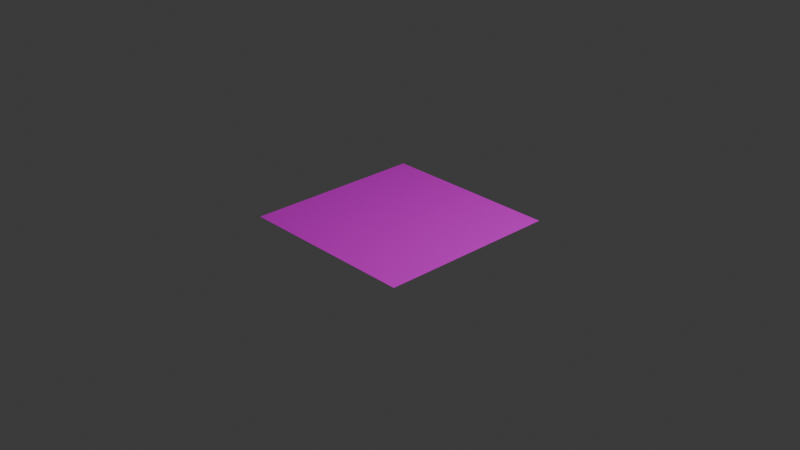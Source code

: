 # Source: pigeon_drawing_animation1.blend  (saved by Blender 4.3.32; exported with 4.5.12 LTS)
import bpy
from mathutils import Matrix  # noqa: F401  (used for matrix-valued properties, if any)

bpy.ops.wm.read_factory_settings(use_empty=True)
scene = bpy.context.scene
scene.name = 'Scene'

# ---- collections
col_collection = bpy.data.collections.new('Collection'); scene.collection.children.link(col_collection)

# ---- images (referenced by path relative to the original .blend; pixels are not part of the script)
import os
ASSET_DIR = os.environ.get("B2B_ASSET_DIR", "")  # directory of the original .blend (textures are referenced by path, not embedded)
HERE = os.path.dirname(os.path.abspath(__file__))  # packed textures are extracted next to this script under _unpacked/

def load_image(name, relpath, width, height, colorspace="sRGB"):
    """Load a texture the original file referenced (path relative to the .blend, or extracted next to this script)."""
    p = next((c for c in (os.path.join(HERE, relpath), os.path.join(ASSET_DIR, relpath)) if relpath and os.path.exists(c)), "")
    if p:
        img = bpy.data.images.load(p, check_existing=True)
        img.name = name
    else:  # same state as the original file: an image datablock whose file is absent (Cycles renders it pink)
        img = bpy.data.images.new(name, width, height)
        img.source = "FILE"
        img.filepath = "//" + (relpath or name)
    img.colorspace_settings.name = colorspace
    return img
img_0001_png_001 = load_image('0001.png.001', '0001.png', 1024, 1024, 'sRGB')

# ---- materials (node trees are filled in below, after node groups)
mat_material_001 = bpy.data.materials.new('Material.001')

# ---- material node trees
mat_material_001.use_nodes = True; mat_material_001.node_tree.nodes.clear()
_N = mat_material_001.node_tree.nodes; _L = mat_material_001.node_tree.links
n0 = _N.new('ShaderNodeBsdfPrincipled'); n0.name = 'Principled BSDF'; n0.location = (10, 300)
n1 = _N.new('ShaderNodeOutputMaterial'); n1.name = 'Material Output'; n1.location = (300, 300)
n2 = _N.new('ShaderNodeTexImage'); n2.name = 'Image Texture'; n2.location = (-348, 187)
n2.image = img_0001_png_001
_L.new(n0.outputs[0], n1.inputs[0])
_L.new(n2.outputs[0], n0.inputs[0])
n1.is_active_output = True

# ---- world
world_world = bpy.data.worlds.new('World'); scene.world = world_world
world_world.use_nodes = True; world_world.node_tree.nodes.clear()
_N = world_world.node_tree.nodes; _L = world_world.node_tree.links
n0 = _N.new('ShaderNodeOutputWorld'); n0.name = 'World Output'; n0.location = (300, 300)
n1 = _N.new('ShaderNodeBackground'); n1.name = 'Background'; n1.location = (10, 300)
n1.inputs[0].default_value = (0.05088, 0.05088, 0.05088, 1.0)
_L.new(n1.outputs[0], n0.inputs[0])
n0.is_active_output = True
world_world.color = (0.05088, 0.05088, 0.05088)
world_world.sun_shadow_jitter_overblur = 0.0

# ---- cameras
cam_camera = bpy.data.cameras.new('Camera')
cam_camera.clip_end = 100.0
cam_camera.ortho_scale = 7.314

# ---- lights
light_light = bpy.data.lights.new('Light', 'POINT')
light_light.energy = 1000.0
light_light.shadow_soft_size = 0.1

# ---- meshes
me_plane = bpy.data.meshes.new('Plane')
me_plane.from_pydata([(0.9957, -1.004, 0.0), (1.004, 0.9957, 0.0), (-1.004, -0.9957, 0.0), (-0.9957, 1.004, 0.0)], [], [(0, 1, 3, 2)])
_uv = me_plane.uv_layers.new(name='UVMap')
_uv.uv.foreach_set('vector', [0.0, 0.0, 1.0, 0.0, 1.0, 1.0, 0.0, 1.0])
me_plane.materials.append(mat_material_001)
me_plane.update()

# ---- objects
ob_light = bpy.data.objects.new('Light', light_light)
ob_camera = bpy.data.objects.new('Camera', cam_camera)
ob_plane = bpy.data.objects.new('Plane', me_plane)

# ---- transforms, parenting, visibility, modifiers, constraints
ob_light.location = (4.076, 1.005, 5.904)
ob_light.rotation_euler = (0.6503, 0.05522, 1.866)
ob_light.lock_rotations_4d = False
ob_light.empty_display_type = 'ARROWS'
ob_light.color = (0.0, 0.0, 0.0, 0.0)
ob_light.lineart.crease_threshold = 0.0
ob_camera.location = (7.359, -6.926, 4.958)
ob_camera.rotation_euler = (1.109, 0.0, 0.8149)
ob_camera.lock_rotations_4d = False
ob_camera.empty_display_type = 'ARROWS'
ob_camera.color = (0.0, 0.0, 0.0, 0.0)
ob_camera.display_type = 'WIRE'
ob_camera.lineart.crease_threshold = 0.0
ob_plane.location = (0.0, 0.0, 0.0)

# ---- collection membership
col_collection.objects.link(ob_light)
col_collection.objects.link(ob_camera)
col_collection.objects.link(ob_plane)

# ---- scene / render settings (as saved in the file)
scene.camera = ob_camera
scene.frame_start = 1; scene.frame_end = 250; scene.frame_set(53)
scene.render.engine = 'BLENDER_EEVEE_NEXT'
bpy.context.view_layer.update()
